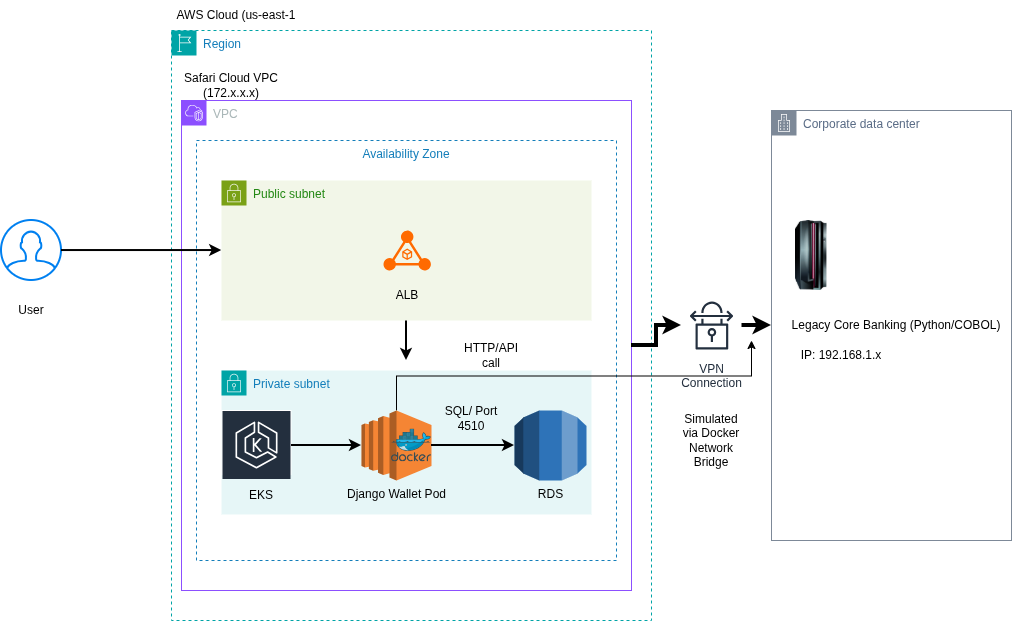

The diagram above was exported from draw.io. Its source (the exported page's mxGraphModel, read from the mxfile embedded in the PNG):
<mxGraphModel dx="1636" dy="741" grid="1" gridSize="10" guides="1" tooltips="1" connect="1" arrows="1" fold="1" page="1" pageScale="1" pageWidth="850" pageHeight="1100" background="light-dark(#FFFFFF,#1A1A1A)" math="0" shadow="0">
  <root>
    <mxCell id="0" />
    <mxCell id="1" parent="0" />
    <mxCell id="9Q5vecf8vCz04mol7eXh-1" parent="1" style="points=[[0,0],[0.25,0],[0.5,0],[0.75,0],[1,0],[1,0.25],[1,0.5],[1,0.75],[1,1],[0.75,1],[0.5,1],[0.25,1],[0,1],[0,0.75],[0,0.5],[0,0.25]];outlineConnect=0;gradientColor=none;html=1;whiteSpace=wrap;fontSize=12;fontStyle=0;container=1;pointerEvents=0;collapsible=0;recursiveResize=0;shape=mxgraph.aws4.group;grIcon=mxgraph.aws4.group_region;strokeColor=#00A4A6;fillColor=none;verticalAlign=top;align=left;spacingLeft=30;fontColor=#147EBA;dashed=1;" value="Region" vertex="1">
      <mxGeometry height="590" width="480" x="10" y="40" as="geometry" />
    </mxCell>
    <mxCell id="9Q5vecf8vCz04mol7eXh-6" parent="9Q5vecf8vCz04mol7eXh-1" style="points=[[0,0],[0.25,0],[0.5,0],[0.75,0],[1,0],[1,0.25],[1,0.5],[1,0.75],[1,1],[0.75,1],[0.5,1],[0.25,1],[0,1],[0,0.75],[0,0.5],[0,0.25]];outlineConnect=0;gradientColor=none;html=1;whiteSpace=wrap;fontSize=12;fontStyle=0;container=1;pointerEvents=0;collapsible=0;recursiveResize=0;shape=mxgraph.aws4.group;grIcon=mxgraph.aws4.group_vpc2;strokeColor=#8C4FFF;fillColor=none;verticalAlign=top;align=left;spacingLeft=30;fontColor=#AAB7B8;dashed=0;" value="VPC" vertex="1">
      <mxGeometry height="490" width="450" x="10" y="70" as="geometry" />
    </mxCell>
    <mxCell id="9Q5vecf8vCz04mol7eXh-10" parent="9Q5vecf8vCz04mol7eXh-6" style="fillColor=none;strokeColor=#147EBA;dashed=1;verticalAlign=top;fontStyle=0;fontColor=#147EBA;whiteSpace=wrap;html=1;" value="Availability Zone" vertex="1">
      <mxGeometry height="420" width="420" x="15" y="40" as="geometry" />
    </mxCell>
    <mxCell id="gpMPFOjLyZgUXCPW0PGb-27" edge="1" parent="9Q5vecf8vCz04mol7eXh-6" source="9Q5vecf8vCz04mol7eXh-11" style="edgeStyle=orthogonalEdgeStyle;rounded=0;orthogonalLoop=1;jettySize=auto;html=1;strokeWidth=2;">
      <mxGeometry relative="1" as="geometry">
        <mxPoint x="225" y="260" as="targetPoint" />
      </mxGeometry>
    </mxCell>
    <mxCell id="9Q5vecf8vCz04mol7eXh-11" parent="9Q5vecf8vCz04mol7eXh-6" style="points=[[0,0],[0.25,0],[0.5,0],[0.75,0],[1,0],[1,0.25],[1,0.5],[1,0.75],[1,1],[0.75,1],[0.5,1],[0.25,1],[0,1],[0,0.75],[0,0.5],[0,0.25]];outlineConnect=0;gradientColor=none;html=1;whiteSpace=wrap;fontSize=12;fontStyle=0;container=1;pointerEvents=0;collapsible=0;recursiveResize=0;shape=mxgraph.aws4.group;grIcon=mxgraph.aws4.group_security_group;grStroke=0;strokeColor=#7AA116;fillColor=#F2F6E8;verticalAlign=top;align=left;spacingLeft=30;fontColor=#248814;dashed=0;" value="Public subnet" vertex="1">
      <mxGeometry height="140" width="370" x="40" y="80" as="geometry" />
    </mxCell>
    <mxCell id="gpMPFOjLyZgUXCPW0PGb-22" parent="9Q5vecf8vCz04mol7eXh-11" style="points=[];aspect=fixed;html=1;align=center;shadow=0;dashed=0;fillColor=#FF6A00;strokeColor=none;shape=mxgraph.alibaba_cloud.alb_application_load_balancer_01;" value="" vertex="1">
      <mxGeometry height="40.2" width="47.400000000000006" x="162" y="50" as="geometry" />
    </mxCell>
    <mxCell id="gpMPFOjLyZgUXCPW0PGb-25" parent="9Q5vecf8vCz04mol7eXh-11" style="text;html=1;whiteSpace=wrap;strokeColor=none;fillColor=none;align=center;verticalAlign=middle;rounded=0;" value="ALB" vertex="1">
      <mxGeometry height="30" width="60" x="156" y="100" as="geometry" />
    </mxCell>
    <mxCell id="9Q5vecf8vCz04mol7eXh-12" parent="9Q5vecf8vCz04mol7eXh-6" style="points=[[0,0],[0.25,0],[0.5,0],[0.75,0],[1,0],[1,0.25],[1,0.5],[1,0.75],[1,1],[0.75,1],[0.5,1],[0.25,1],[0,1],[0,0.75],[0,0.5],[0,0.25]];outlineConnect=0;gradientColor=none;html=1;whiteSpace=wrap;fontSize=12;fontStyle=0;container=1;pointerEvents=0;collapsible=0;recursiveResize=0;shape=mxgraph.aws4.group;grIcon=mxgraph.aws4.group_security_group;grStroke=0;strokeColor=#00A4A6;fillColor=#E6F6F7;verticalAlign=top;align=left;spacingLeft=30;fontColor=#147EBA;dashed=0;" value="Private subnet" vertex="1">
      <mxGeometry height="144" width="370" x="40" y="270" as="geometry" />
    </mxCell>
    <mxCell id="gpMPFOjLyZgUXCPW0PGb-2" parent="9Q5vecf8vCz04mol7eXh-12" style="outlineConnect=0;dashed=0;verticalLabelPosition=bottom;verticalAlign=top;align=center;html=1;shape=mxgraph.aws3.rds;fillColor=#2E73B8;gradientColor=none;" value="RDS" vertex="1">
      <mxGeometry height="70" width="72" x="293" y="40" as="geometry" />
    </mxCell>
    <mxCell id="gpMPFOjLyZgUXCPW0PGb-14" parent="9Q5vecf8vCz04mol7eXh-12" style="image;sketch=0;aspect=fixed;html=1;points=[];align=center;fontSize=12;image=img/lib/mscae/Docker.svg;" value="" vertex="1">
      <mxGeometry height="24.6" width="30" x="180" y="62.7" as="geometry" />
    </mxCell>
    <mxCell id="gpMPFOjLyZgUXCPW0PGb-18" parent="9Q5vecf8vCz04mol7eXh-12" style="text;html=1;whiteSpace=wrap;strokeColor=none;fillColor=none;align=center;verticalAlign=middle;rounded=0;" value="SQL/ Port 4510" vertex="1">
      <mxGeometry height="30" width="60" x="220" y="33" as="geometry" />
    </mxCell>
    <mxCell id="gpMPFOjLyZgUXCPW0PGb-19" parent="9Q5vecf8vCz04mol7eXh-12" style="text;html=1;whiteSpace=wrap;strokeColor=none;fillColor=none;align=center;verticalAlign=middle;rounded=0;" value="EKS" vertex="1">
      <mxGeometry height="30" width="60" x="10" y="110" as="geometry" />
    </mxCell>
    <mxCell id="9Q5vecf8vCz04mol7eXh-13" parent="9Q5vecf8vCz04mol7eXh-6" style="sketch=0;outlineConnect=0;fontColor=#232F3E;gradientColor=none;strokeColor=#ffffff;fillColor=#232F3E;dashed=0;verticalLabelPosition=middle;verticalAlign=bottom;align=center;html=1;whiteSpace=wrap;fontSize=10;fontStyle=1;spacing=3;shape=mxgraph.aws4.productIcon;prIcon=mxgraph.aws4.eks;" value="" vertex="1">
      <mxGeometry height="65" width="70" x="40" y="309.5" as="geometry" />
    </mxCell>
    <mxCell id="gpMPFOjLyZgUXCPW0PGb-37" edge="1" parent="9Q5vecf8vCz04mol7eXh-6" source="9Q5vecf8vCz04mol7eXh-17" style="edgeStyle=orthogonalEdgeStyle;rounded=0;orthogonalLoop=1;jettySize=auto;html=1;exitX=0.5;exitY=0;exitDx=0;exitDy=0;exitPerimeter=0;strokeColor=light-dark(#000000,#FF0000);">
      <mxGeometry relative="1" as="geometry">
        <mxPoint x="570" y="240" as="targetPoint" />
      </mxGeometry>
    </mxCell>
    <mxCell id="9Q5vecf8vCz04mol7eXh-17" parent="9Q5vecf8vCz04mol7eXh-6" style="outlineConnect=0;dashed=0;verticalLabelPosition=bottom;verticalAlign=top;align=center;html=1;shape=mxgraph.aws3.ec2;fillColor=#F58534;gradientColor=none;" value="Django Wallet Pod" vertex="1">
      <mxGeometry height="70" width="70" x="180" y="310" as="geometry" />
    </mxCell>
    <mxCell id="gpMPFOjLyZgUXCPW0PGb-17" edge="1" parent="9Q5vecf8vCz04mol7eXh-6" source="9Q5vecf8vCz04mol7eXh-17" style="edgeStyle=orthogonalEdgeStyle;rounded=0;orthogonalLoop=1;jettySize=auto;html=1;strokeWidth=2;" target="gpMPFOjLyZgUXCPW0PGb-2">
      <mxGeometry relative="1" as="geometry" />
    </mxCell>
    <mxCell id="gpMPFOjLyZgUXCPW0PGb-30" parent="9Q5vecf8vCz04mol7eXh-6" style="image;sketch=0;aspect=fixed;html=1;points=[];align=center;fontSize=12;image=img/lib/mscae/Docker.svg;" value="" vertex="1">
      <mxGeometry height="32.8" width="40" x="210" y="328.6" as="geometry" />
    </mxCell>
    <mxCell id="gpMPFOjLyZgUXCPW0PGb-31" edge="1" parent="9Q5vecf8vCz04mol7eXh-6" source="9Q5vecf8vCz04mol7eXh-13" style="edgeStyle=orthogonalEdgeStyle;rounded=0;orthogonalLoop=1;jettySize=auto;html=1;entryX=0;entryY=0.5;entryDx=0;entryDy=0;entryPerimeter=0;strokeWidth=2;" target="9Q5vecf8vCz04mol7eXh-17">
      <mxGeometry relative="1" as="geometry">
        <Array as="points">
          <mxPoint x="130" y="345" />
          <mxPoint x="130" y="345" />
        </Array>
      </mxGeometry>
    </mxCell>
    <mxCell id="gpMPFOjLyZgUXCPW0PGb-38" parent="9Q5vecf8vCz04mol7eXh-6" style="text;html=1;whiteSpace=wrap;strokeColor=none;fillColor=none;align=center;verticalAlign=middle;rounded=0;" value="HTTP/API call" vertex="1">
      <mxGeometry height="30" width="60" x="280" y="240" as="geometry" />
    </mxCell>
    <mxCell id="9Q5vecf8vCz04mol7eXh-7" parent="9Q5vecf8vCz04mol7eXh-1" style="text;html=1;whiteSpace=wrap;strokeColor=none;fillColor=none;align=center;verticalAlign=middle;rounded=0;" value="Safari Cloud VPC (172.x.x.x)" vertex="1">
      <mxGeometry height="30" width="100" x="10" y="40" as="geometry" />
    </mxCell>
    <mxCell id="9Q5vecf8vCz04mol7eXh-2" parent="1" style="text;html=1;whiteSpace=wrap;strokeColor=none;fillColor=none;align=center;verticalAlign=middle;rounded=0;" value="AWS Cloud (us-east-1" vertex="1">
      <mxGeometry height="30" width="130" x="10" y="10" as="geometry" />
    </mxCell>
    <mxCell id="gpMPFOjLyZgUXCPW0PGb-1" parent="1" style="points=[[0,0],[0.25,0],[0.5,0],[0.75,0],[1,0],[1,0.25],[1,0.5],[1,0.75],[1,1],[0.75,1],[0.5,1],[0.25,1],[0,1],[0,0.75],[0,0.5],[0,0.25]];outlineConnect=0;gradientColor=none;html=1;whiteSpace=wrap;fontSize=12;fontStyle=0;container=1;pointerEvents=0;collapsible=0;recursiveResize=0;shape=mxgraph.aws4.group;grIcon=mxgraph.aws4.group_corporate_data_center;strokeColor=#7D8998;fillColor=none;verticalAlign=top;align=left;spacingLeft=30;fontColor=#5A6C86;dashed=0;" value="Corporate data center" vertex="1">
      <mxGeometry height="430" width="240" x="610" y="120" as="geometry" />
    </mxCell>
    <mxCell id="gpMPFOjLyZgUXCPW0PGb-3" parent="gpMPFOjLyZgUXCPW0PGb-1" style="image;html=1;image=img/lib/clip_art/computers/Mainframe_128x128.png" value="" vertex="1">
      <mxGeometry height="70" width="80" y="110" as="geometry" />
    </mxCell>
    <mxCell id="gpMPFOjLyZgUXCPW0PGb-4" parent="gpMPFOjLyZgUXCPW0PGb-1" style="text;html=1;whiteSpace=wrap;strokeColor=none;fillColor=none;align=center;verticalAlign=middle;rounded=0;autosize=1;resizable=0;" value="Legacy Core Banking (Python/COBOL)" vertex="1">
      <mxGeometry height="30" width="230" x="10" y="200" as="geometry" />
    </mxCell>
    <mxCell id="gpMPFOjLyZgUXCPW0PGb-10" parent="gpMPFOjLyZgUXCPW0PGb-1" style="text;html=1;whiteSpace=wrap;strokeColor=none;fillColor=none;align=center;verticalAlign=middle;rounded=0;autosize=1;resizable=0;" value="IP: 192.168.1.x" vertex="1">
      <mxGeometry height="30" width="100" x="20" y="230" as="geometry" />
    </mxCell>
    <mxCell id="gpMPFOjLyZgUXCPW0PGb-11" edge="1" parent="1" source="gpMPFOjLyZgUXCPW0PGb-12" style="edgeStyle=orthogonalEdgeStyle;rounded=0;orthogonalLoop=1;jettySize=auto;html=1;exitX=1;exitY=0.5;exitDx=0;exitDy=0;strokeWidth=4;" target="gpMPFOjLyZgUXCPW0PGb-1">
      <mxGeometry relative="1" as="geometry" />
    </mxCell>
    <mxCell id="gpMPFOjLyZgUXCPW0PGb-13" edge="1" parent="1" source="9Q5vecf8vCz04mol7eXh-6" style="edgeStyle=orthogonalEdgeStyle;rounded=0;orthogonalLoop=1;jettySize=auto;html=1;exitX=1;exitY=0.5;exitDx=0;exitDy=0;strokeWidth=4;" target="gpMPFOjLyZgUXCPW0PGb-12" value="">
      <mxGeometry relative="1" as="geometry">
        <mxPoint x="470" y="355" as="sourcePoint" />
        <mxPoint x="610" y="335" as="targetPoint" />
      </mxGeometry>
    </mxCell>
    <mxCell id="gpMPFOjLyZgUXCPW0PGb-12" parent="1" style="sketch=0;outlineConnect=0;fontColor=#232F3E;gradientColor=none;strokeColor=#232F3E;fillColor=#ffffff;dashed=0;verticalLabelPosition=bottom;verticalAlign=top;align=center;html=1;fontSize=12;fontStyle=0;aspect=fixed;shape=mxgraph.aws4.resourceIcon;resIcon=mxgraph.aws4.vpn_connection;" value="VPN&#10;Connection" vertex="1">
      <mxGeometry height="60" width="60" x="520" y="305" as="geometry" />
    </mxCell>
    <mxCell id="gpMPFOjLyZgUXCPW0PGb-20" parent="1" style="text;html=1;whiteSpace=wrap;strokeColor=none;fillColor=none;align=center;verticalAlign=middle;rounded=0;" value="Simulated via Docker&lt;div&gt;Network Bridge&lt;/div&gt;" vertex="1">
      <mxGeometry height="60" width="60" x="520" y="420" as="geometry" />
    </mxCell>
    <mxCell id="gpMPFOjLyZgUXCPW0PGb-21" parent="1" style="html=1;verticalLabelPosition=bottom;align=center;labelBackgroundColor=#ffffff;verticalAlign=top;strokeWidth=2;strokeColor=#0080F0;shadow=0;dashed=0;shape=mxgraph.ios7.icons.user;" value="" vertex="1">
      <mxGeometry height="60" width="60" x="-160" y="230" as="geometry" />
    </mxCell>
    <mxCell id="gpMPFOjLyZgUXCPW0PGb-24" edge="1" parent="1" source="gpMPFOjLyZgUXCPW0PGb-21" style="edgeStyle=orthogonalEdgeStyle;rounded=0;orthogonalLoop=1;jettySize=auto;html=1;entryX=0.06;entryY=0.262;entryDx=0;entryDy=0;entryPerimeter=0;strokeWidth=2;" target="9Q5vecf8vCz04mol7eXh-10">
      <mxGeometry relative="1" as="geometry" />
    </mxCell>
    <mxCell id="gpMPFOjLyZgUXCPW0PGb-29" parent="1" style="text;html=1;whiteSpace=wrap;strokeColor=none;fillColor=none;align=center;verticalAlign=middle;rounded=0;" value="User" vertex="1">
      <mxGeometry height="30" width="60" x="-160" y="305" as="geometry" />
    </mxCell>
  </root>
</mxGraphModel>